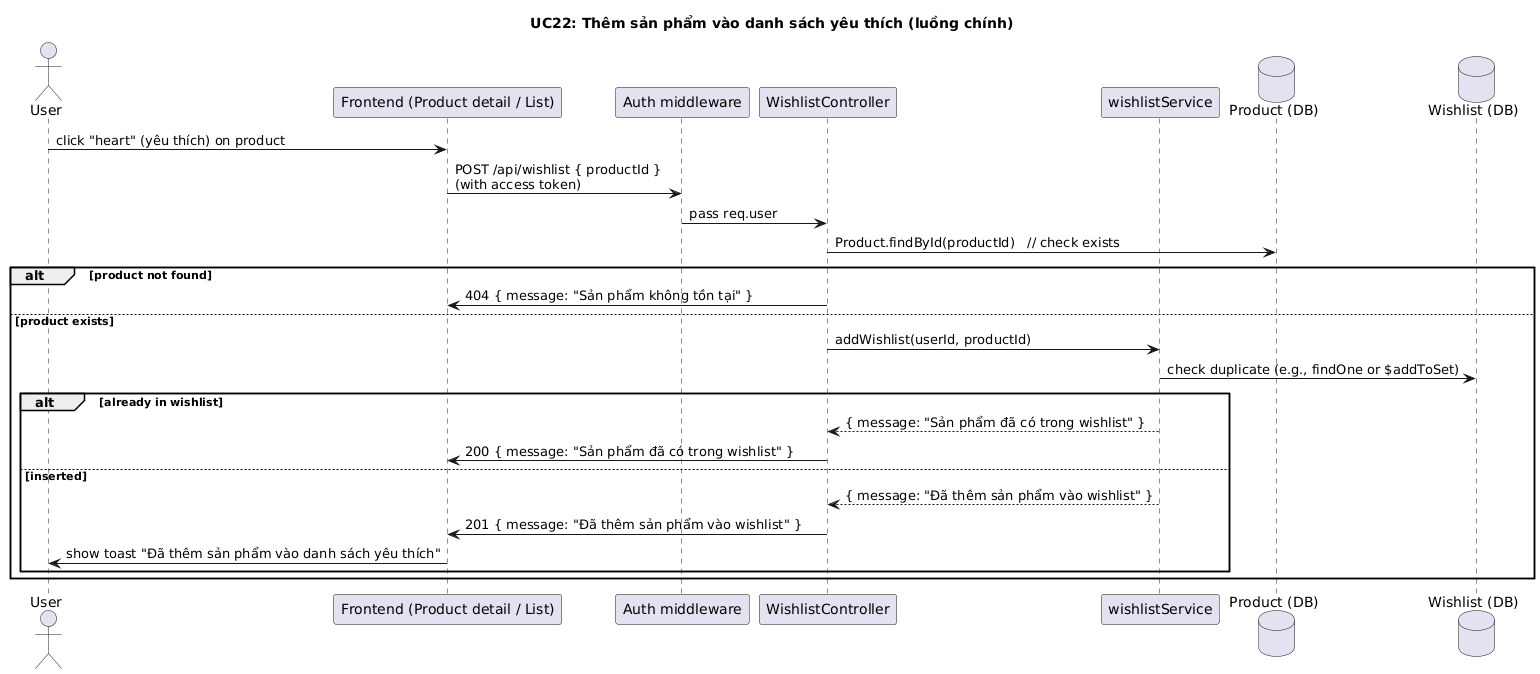

The diagram above was rendered by PlantUML. Its source (embedded in the PNG):
@startuml
title UC22: Thêm sản phẩm vào danh sách yêu thích (luồng chính)

actor User
participant Frontend as "Frontend (Product detail / List)"
participant Auth as "Auth middleware"
participant WishlistController as "WishlistController"
participant WishlistService as "wishlistService"
database ProductDB as "Product (DB)"
database WishlistDB as "Wishlist (DB)"

User -> Frontend: click "heart" (yêu thích) on product
Frontend -> Auth: POST /api/wishlist { productId } \n(with access token)
Auth -> WishlistController: pass req.user
WishlistController -> ProductDB: Product.findById(productId)   // check exists
alt product not found
  WishlistController -> Frontend: 404 { message: "Sản phẩm không tồn tại" }
else product exists
  WishlistController -> WishlistService: addWishlist(userId, productId)
  WishlistService -> WishlistDB: check duplicate (e.g., findOne or $addToSet)
  alt already in wishlist
    WishlistService --> WishlistController: { message: "Sản phẩm đã có trong wishlist" }
    WishlistController -> Frontend: 200 { message: "Sản phẩm đã có trong wishlist" }
  else inserted
    WishlistService --> WishlistController: { message: "Đã thêm sản phẩm vào wishlist" }
    WishlistController -> Frontend: 201 { message: "Đã thêm sản phẩm vào wishlist" }
    Frontend -> User: show toast "Đã thêm sản phẩm vào danh sách yêu thích"
  end
end
@enduml